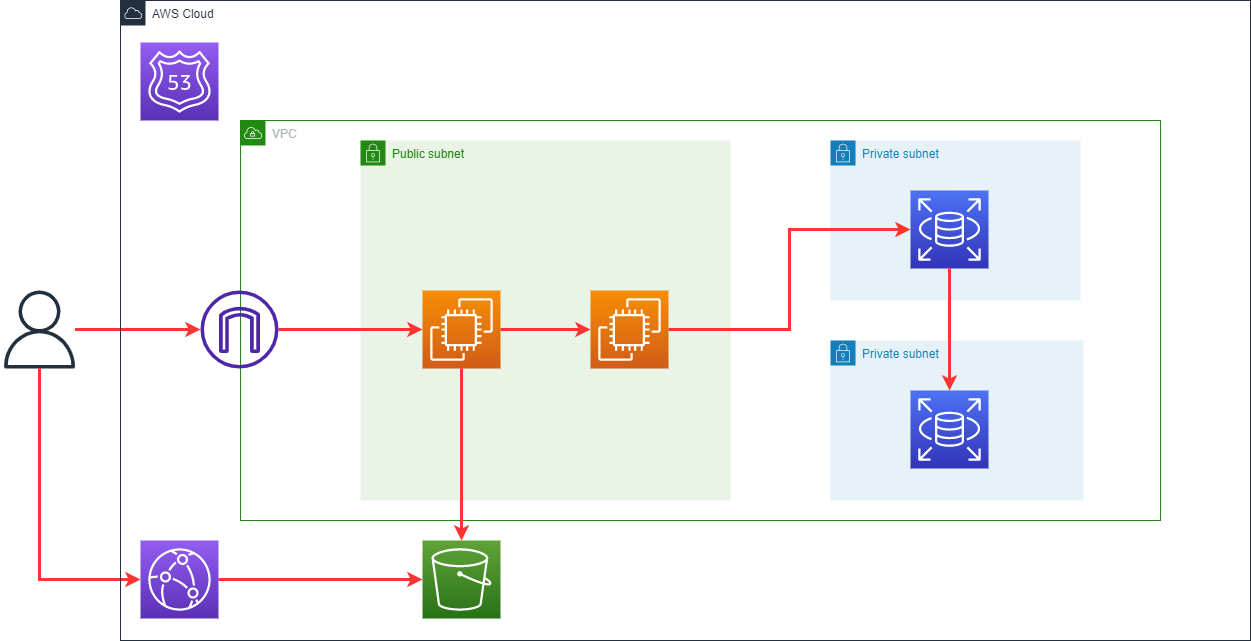

The diagram above was exported from draw.io. Its source (the exported page's mxGraphModel, read from the mxfile embedded in the PNG):
<mxGraphModel dx="1038" dy="521" grid="1" gridSize="10" guides="1" tooltips="1" connect="1" arrows="1" fold="1" page="1" pageScale="1" pageWidth="827" pageHeight="1169" math="0" shadow="0">
  <root>
    <mxCell id="0" />
    <mxCell id="1" parent="0" />
    <mxCell id="ToyhKct46yloDOJEom53-23" style="edgeStyle=orthogonalEdgeStyle;rounded=0;orthogonalLoop=1;jettySize=auto;html=1;strokeColor=#FF3333;strokeWidth=3;" parent="1" source="ToyhKct46yloDOJEom53-3" target="ToyhKct46yloDOJEom53-11" edge="1">
      <mxGeometry relative="1" as="geometry" />
    </mxCell>
    <mxCell id="ToyhKct46yloDOJEom53-32" style="edgeStyle=orthogonalEdgeStyle;rounded=0;orthogonalLoop=1;jettySize=auto;html=1;entryX=0;entryY=0.5;entryDx=0;entryDy=0;entryPerimeter=0;strokeColor=#FF3333;strokeWidth=3;" parent="1" source="ToyhKct46yloDOJEom53-3" target="ToyhKct46yloDOJEom53-8" edge="1">
      <mxGeometry relative="1" as="geometry">
        <Array as="points">
          <mxPoint x="79" y="619" />
        </Array>
      </mxGeometry>
    </mxCell>
    <mxCell id="ToyhKct46yloDOJEom53-3" value="" style="sketch=0;outlineConnect=0;fontColor=#232F3E;gradientColor=none;fillColor=#232F3D;strokeColor=none;dashed=0;verticalLabelPosition=bottom;verticalAlign=top;align=center;html=1;fontSize=12;fontStyle=0;aspect=fixed;pointerEvents=1;shape=mxgraph.aws4.user;" parent="1" vertex="1">
      <mxGeometry x="40" y="330" width="78" height="78" as="geometry" />
    </mxCell>
    <mxCell id="ToyhKct46yloDOJEom53-4" value="AWS Cloud" style="points=[[0,0],[0.25,0],[0.5,0],[0.75,0],[1,0],[1,0.25],[1,0.5],[1,0.75],[1,1],[0.75,1],[0.5,1],[0.25,1],[0,1],[0,0.75],[0,0.5],[0,0.25]];outlineConnect=0;gradientColor=none;html=1;whiteSpace=wrap;fontSize=12;fontStyle=0;container=1;pointerEvents=0;collapsible=0;recursiveResize=0;shape=mxgraph.aws4.group;grIcon=mxgraph.aws4.group_aws_cloud;strokeColor=#232F3E;fillColor=none;verticalAlign=top;align=left;spacingLeft=30;fontColor=#232F3E;dashed=0;" parent="1" vertex="1">
      <mxGeometry x="160" y="40" width="1130" height="640" as="geometry" />
    </mxCell>
    <mxCell id="ToyhKct46yloDOJEom53-5" value="VPC" style="points=[[0,0],[0.25,0],[0.5,0],[0.75,0],[1,0],[1,0.25],[1,0.5],[1,0.75],[1,1],[0.75,1],[0.5,1],[0.25,1],[0,1],[0,0.75],[0,0.5],[0,0.25]];outlineConnect=0;gradientColor=none;html=1;whiteSpace=wrap;fontSize=12;fontStyle=0;container=1;pointerEvents=0;collapsible=0;recursiveResize=0;shape=mxgraph.aws4.group;grIcon=mxgraph.aws4.group_vpc;strokeColor=#248814;fillColor=none;verticalAlign=top;align=left;spacingLeft=30;fontColor=#AAB7B8;dashed=0;" parent="ToyhKct46yloDOJEom53-4" vertex="1">
      <mxGeometry x="120" y="120" width="920" height="400" as="geometry" />
    </mxCell>
    <mxCell id="ToyhKct46yloDOJEom53-6" value="Public subnet" style="points=[[0,0],[0.25,0],[0.5,0],[0.75,0],[1,0],[1,0.25],[1,0.5],[1,0.75],[1,1],[0.75,1],[0.5,1],[0.25,1],[0,1],[0,0.75],[0,0.5],[0,0.25]];outlineConnect=0;gradientColor=none;html=1;whiteSpace=wrap;fontSize=12;fontStyle=0;container=1;pointerEvents=0;collapsible=0;recursiveResize=0;shape=mxgraph.aws4.group;grIcon=mxgraph.aws4.group_security_group;grStroke=0;strokeColor=#248814;fillColor=#E9F3E6;verticalAlign=top;align=left;spacingLeft=30;fontColor=#248814;dashed=0;" parent="ToyhKct46yloDOJEom53-5" vertex="1">
      <mxGeometry x="120" y="20" width="370" height="360" as="geometry" />
    </mxCell>
    <mxCell id="ToyhKct46yloDOJEom53-33" value="" style="sketch=0;points=[[0,0,0],[0.25,0,0],[0.5,0,0],[0.75,0,0],[1,0,0],[0,1,0],[0.25,1,0],[0.5,1,0],[0.75,1,0],[1,1,0],[0,0.25,0],[0,0.5,0],[0,0.75,0],[1,0.25,0],[1,0.5,0],[1,0.75,0]];outlineConnect=0;fontColor=#232F3E;gradientColor=#F78E04;gradientDirection=north;fillColor=#D05C17;strokeColor=#ffffff;dashed=0;verticalLabelPosition=bottom;verticalAlign=top;align=center;html=1;fontSize=12;fontStyle=0;aspect=fixed;shape=mxgraph.aws4.resourceIcon;resIcon=mxgraph.aws4.ec2;" parent="ToyhKct46yloDOJEom53-6" vertex="1">
      <mxGeometry x="62" y="150" width="78" height="78" as="geometry" />
    </mxCell>
    <mxCell id="0oVe4ywuAf15l4wHbGyE-1" value="" style="sketch=0;points=[[0,0,0],[0.25,0,0],[0.5,0,0],[0.75,0,0],[1,0,0],[0,1,0],[0.25,1,0],[0.5,1,0],[0.75,1,0],[1,1,0],[0,0.25,0],[0,0.5,0],[0,0.75,0],[1,0.25,0],[1,0.5,0],[1,0.75,0]];outlineConnect=0;fontColor=#232F3E;gradientColor=#F78E04;gradientDirection=north;fillColor=#D05C17;strokeColor=#ffffff;dashed=0;verticalLabelPosition=bottom;verticalAlign=top;align=center;html=1;fontSize=12;fontStyle=0;aspect=fixed;shape=mxgraph.aws4.resourceIcon;resIcon=mxgraph.aws4.ec2;" vertex="1" parent="ToyhKct46yloDOJEom53-6">
      <mxGeometry x="230" y="150" width="78" height="78" as="geometry" />
    </mxCell>
    <mxCell id="ToyhKct46yloDOJEom53-27" style="edgeStyle=orthogonalEdgeStyle;rounded=0;orthogonalLoop=1;jettySize=auto;html=1;strokeColor=#FF3333;strokeWidth=3;exitX=1;exitY=0.5;exitDx=0;exitDy=0;exitPerimeter=0;entryX=0;entryY=0.5;entryDx=0;entryDy=0;entryPerimeter=0;" parent="ToyhKct46yloDOJEom53-6" source="ToyhKct46yloDOJEom53-33" target="0oVe4ywuAf15l4wHbGyE-1" edge="1">
      <mxGeometry relative="1" as="geometry">
        <Array as="points" />
        <mxPoint x="279" y="150" as="sourcePoint" />
        <mxPoint x="210" y="189" as="targetPoint" />
      </mxGeometry>
    </mxCell>
    <mxCell id="ToyhKct46yloDOJEom53-35" style="edgeStyle=orthogonalEdgeStyle;rounded=0;orthogonalLoop=1;jettySize=auto;html=1;entryX=0;entryY=0.5;entryDx=0;entryDy=0;entryPerimeter=0;strokeColor=#FF3333;strokeWidth=3;" parent="ToyhKct46yloDOJEom53-5" source="ToyhKct46yloDOJEom53-11" target="ToyhKct46yloDOJEom53-33" edge="1">
      <mxGeometry relative="1" as="geometry" />
    </mxCell>
    <mxCell id="ToyhKct46yloDOJEom53-11" value="" style="sketch=0;outlineConnect=0;fontColor=#232F3E;gradientColor=none;fillColor=#4D27AA;strokeColor=none;dashed=0;verticalLabelPosition=bottom;verticalAlign=top;align=center;html=1;fontSize=12;fontStyle=0;aspect=fixed;pointerEvents=1;shape=mxgraph.aws4.internet_gateway;" parent="ToyhKct46yloDOJEom53-5" vertex="1">
      <mxGeometry x="-40" y="170" width="78" height="78" as="geometry" />
    </mxCell>
    <mxCell id="ToyhKct46yloDOJEom53-12" value="Private subnet" style="points=[[0,0],[0.25,0],[0.5,0],[0.75,0],[1,0],[1,0.25],[1,0.5],[1,0.75],[1,1],[0.75,1],[0.5,1],[0.25,1],[0,1],[0,0.75],[0,0.5],[0,0.25]];outlineConnect=0;gradientColor=none;html=1;whiteSpace=wrap;fontSize=12;fontStyle=0;container=1;pointerEvents=0;collapsible=0;recursiveResize=0;shape=mxgraph.aws4.group;grIcon=mxgraph.aws4.group_security_group;grStroke=0;strokeColor=#147EBA;fillColor=#E6F2F8;verticalAlign=top;align=left;spacingLeft=30;fontColor=#147EBA;dashed=0;" parent="ToyhKct46yloDOJEom53-5" vertex="1">
      <mxGeometry x="590" y="20" width="250" height="160" as="geometry" />
    </mxCell>
    <mxCell id="ToyhKct46yloDOJEom53-14" value="" style="sketch=0;points=[[0,0,0],[0.25,0,0],[0.5,0,0],[0.75,0,0],[1,0,0],[0,1,0],[0.25,1,0],[0.5,1,0],[0.75,1,0],[1,1,0],[0,0.25,0],[0,0.5,0],[0,0.75,0],[1,0.25,0],[1,0.5,0],[1,0.75,0]];outlineConnect=0;fontColor=#232F3E;gradientColor=#4D72F3;gradientDirection=north;fillColor=#3334B9;strokeColor=#ffffff;dashed=0;verticalLabelPosition=bottom;verticalAlign=top;align=center;html=1;fontSize=12;fontStyle=0;aspect=fixed;shape=mxgraph.aws4.resourceIcon;resIcon=mxgraph.aws4.rds;" parent="ToyhKct46yloDOJEom53-12" vertex="1">
      <mxGeometry x="80" y="50" width="78" height="78" as="geometry" />
    </mxCell>
    <mxCell id="ToyhKct46yloDOJEom53-15" value="Private subnet" style="points=[[0,0],[0.25,0],[0.5,0],[0.75,0],[1,0],[1,0.25],[1,0.5],[1,0.75],[1,1],[0.75,1],[0.5,1],[0.25,1],[0,1],[0,0.75],[0,0.5],[0,0.25]];outlineConnect=0;gradientColor=none;html=1;whiteSpace=wrap;fontSize=12;fontStyle=0;container=1;pointerEvents=0;collapsible=0;recursiveResize=0;shape=mxgraph.aws4.group;grIcon=mxgraph.aws4.group_security_group;grStroke=0;strokeColor=#147EBA;fillColor=#E6F2F8;verticalAlign=top;align=left;spacingLeft=30;fontColor=#147EBA;dashed=0;" parent="ToyhKct46yloDOJEom53-5" vertex="1">
      <mxGeometry x="590" y="220" width="253" height="160" as="geometry" />
    </mxCell>
    <mxCell id="ToyhKct46yloDOJEom53-16" value="" style="sketch=0;points=[[0,0,0],[0.25,0,0],[0.5,0,0],[0.75,0,0],[1,0,0],[0,1,0],[0.25,1,0],[0.5,1,0],[0.75,1,0],[1,1,0],[0,0.25,0],[0,0.5,0],[0,0.75,0],[1,0.25,0],[1,0.5,0],[1,0.75,0]];outlineConnect=0;fontColor=#232F3E;gradientColor=#4D72F3;gradientDirection=north;fillColor=#3334B9;strokeColor=#ffffff;dashed=0;verticalLabelPosition=bottom;verticalAlign=top;align=center;html=1;fontSize=12;fontStyle=0;aspect=fixed;shape=mxgraph.aws4.resourceIcon;resIcon=mxgraph.aws4.rds;" parent="ToyhKct46yloDOJEom53-15" vertex="1">
      <mxGeometry x="80" y="50" width="78" height="78" as="geometry" />
    </mxCell>
    <mxCell id="ToyhKct46yloDOJEom53-28" style="edgeStyle=orthogonalEdgeStyle;rounded=0;orthogonalLoop=1;jettySize=auto;html=1;entryX=0.5;entryY=0;entryDx=0;entryDy=0;entryPerimeter=0;strokeColor=#FF3333;strokeWidth=3;" parent="ToyhKct46yloDOJEom53-5" source="ToyhKct46yloDOJEom53-14" target="ToyhKct46yloDOJEom53-16" edge="1">
      <mxGeometry relative="1" as="geometry" />
    </mxCell>
    <mxCell id="0oVe4ywuAf15l4wHbGyE-3" style="edgeStyle=orthogonalEdgeStyle;rounded=0;orthogonalLoop=1;jettySize=auto;html=1;entryX=0;entryY=0.5;entryDx=0;entryDy=0;entryPerimeter=0;strokeColor=#FF3333;strokeWidth=3;" edge="1" parent="ToyhKct46yloDOJEom53-5" source="0oVe4ywuAf15l4wHbGyE-1" target="ToyhKct46yloDOJEom53-14">
      <mxGeometry relative="1" as="geometry" />
    </mxCell>
    <mxCell id="ToyhKct46yloDOJEom53-7" value="" style="sketch=0;points=[[0,0,0],[0.25,0,0],[0.5,0,0],[0.75,0,0],[1,0,0],[0,1,0],[0.25,1,0],[0.5,1,0],[0.75,1,0],[1,1,0],[0,0.25,0],[0,0.5,0],[0,0.75,0],[1,0.25,0],[1,0.5,0],[1,0.75,0]];outlineConnect=0;fontColor=#232F3E;gradientColor=#60A337;gradientDirection=north;fillColor=#277116;strokeColor=#ffffff;dashed=0;verticalLabelPosition=bottom;verticalAlign=top;align=center;html=1;fontSize=12;fontStyle=0;aspect=fixed;shape=mxgraph.aws4.resourceIcon;resIcon=mxgraph.aws4.s3;" parent="ToyhKct46yloDOJEom53-4" vertex="1">
      <mxGeometry x="302" y="540" width="78" height="78" as="geometry" />
    </mxCell>
    <mxCell id="ToyhKct46yloDOJEom53-31" style="edgeStyle=orthogonalEdgeStyle;rounded=0;orthogonalLoop=1;jettySize=auto;html=1;entryX=0;entryY=0.5;entryDx=0;entryDy=0;entryPerimeter=0;strokeColor=#FF3333;strokeWidth=3;" parent="ToyhKct46yloDOJEom53-4" source="ToyhKct46yloDOJEom53-8" target="ToyhKct46yloDOJEom53-7" edge="1">
      <mxGeometry relative="1" as="geometry" />
    </mxCell>
    <mxCell id="ToyhKct46yloDOJEom53-8" value="" style="sketch=0;points=[[0,0,0],[0.25,0,0],[0.5,0,0],[0.75,0,0],[1,0,0],[0,1,0],[0.25,1,0],[0.5,1,0],[0.75,1,0],[1,1,0],[0,0.25,0],[0,0.5,0],[0,0.75,0],[1,0.25,0],[1,0.5,0],[1,0.75,0]];outlineConnect=0;fontColor=#232F3E;gradientColor=#945DF2;gradientDirection=north;fillColor=#5A30B5;strokeColor=#ffffff;dashed=0;verticalLabelPosition=bottom;verticalAlign=top;align=center;html=1;fontSize=12;fontStyle=0;aspect=fixed;shape=mxgraph.aws4.resourceIcon;resIcon=mxgraph.aws4.cloudfront;" parent="ToyhKct46yloDOJEom53-4" vertex="1">
      <mxGeometry x="20" y="540" width="78" height="78" as="geometry" />
    </mxCell>
    <mxCell id="ToyhKct46yloDOJEom53-9" value="" style="sketch=0;points=[[0,0,0],[0.25,0,0],[0.5,0,0],[0.75,0,0],[1,0,0],[0,1,0],[0.25,1,0],[0.5,1,0],[0.75,1,0],[1,1,0],[0,0.25,0],[0,0.5,0],[0,0.75,0],[1,0.25,0],[1,0.5,0],[1,0.75,0]];outlineConnect=0;fontColor=#232F3E;gradientColor=#945DF2;gradientDirection=north;fillColor=#5A30B5;strokeColor=#ffffff;dashed=0;verticalLabelPosition=bottom;verticalAlign=top;align=center;html=1;fontSize=12;fontStyle=0;aspect=fixed;shape=mxgraph.aws4.resourceIcon;resIcon=mxgraph.aws4.route_53;" parent="ToyhKct46yloDOJEom53-4" vertex="1">
      <mxGeometry x="20" y="42" width="78" height="78" as="geometry" />
    </mxCell>
    <mxCell id="ToyhKct46yloDOJEom53-10" style="edgeStyle=orthogonalEdgeStyle;rounded=0;orthogonalLoop=1;jettySize=auto;html=1;exitX=0.5;exitY=1;exitDx=0;exitDy=0;exitPerimeter=0;" parent="ToyhKct46yloDOJEom53-4" source="ToyhKct46yloDOJEom53-9" target="ToyhKct46yloDOJEom53-9" edge="1">
      <mxGeometry relative="1" as="geometry" />
    </mxCell>
    <mxCell id="ToyhKct46yloDOJEom53-34" style="edgeStyle=orthogonalEdgeStyle;rounded=0;orthogonalLoop=1;jettySize=auto;html=1;entryX=0.5;entryY=0;entryDx=0;entryDy=0;entryPerimeter=0;strokeColor=#FF3333;strokeWidth=3;exitX=0.5;exitY=1;exitDx=0;exitDy=0;exitPerimeter=0;" parent="ToyhKct46yloDOJEom53-4" source="ToyhKct46yloDOJEom53-33" target="ToyhKct46yloDOJEom53-7" edge="1">
      <mxGeometry relative="1" as="geometry">
        <mxPoint x="419" y="500" as="sourcePoint" />
      </mxGeometry>
    </mxCell>
  </root>
</mxGraphModel>